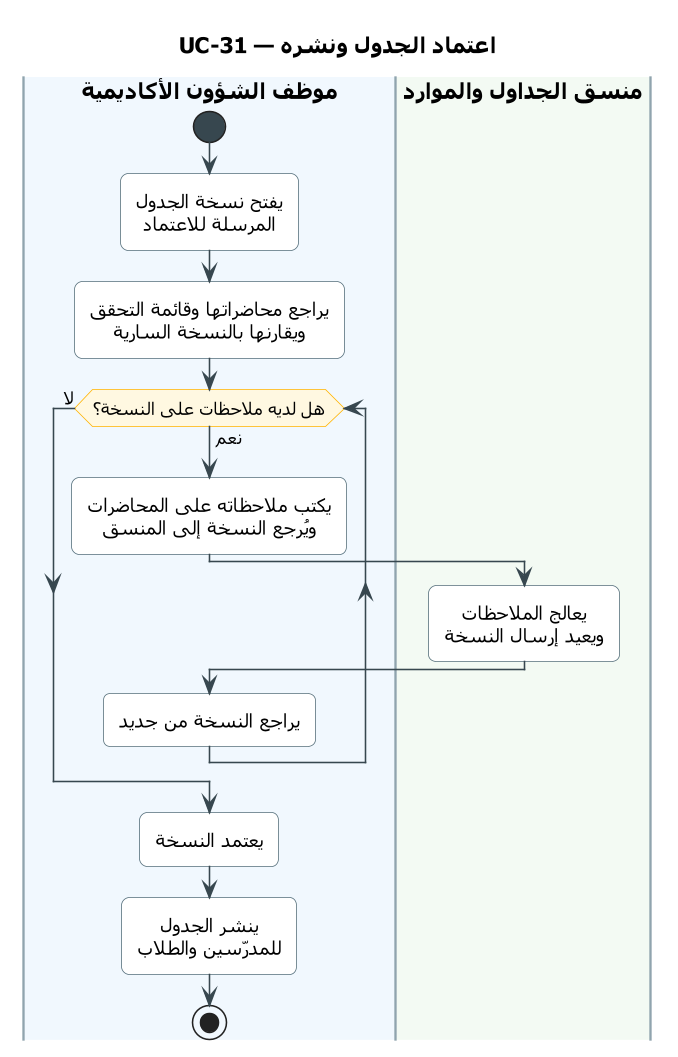

The diagram above was rendered by PlantUML. Its source (embedded in the PNG):
@startuml UC-31
skinparam dpi 150
' ===== النمط الموحّد =====
skinparam defaultFontName Tahoma
skinparam shadowing false
skinparam roundcorner 10
skinparam defaultTextAlignment center
skinparam ArrowColor #37474F
skinparam ActivityBackgroundColor #FFFFFF
skinparam ActivityBorderColor #546E7A
skinparam ActivityDiamondBackgroundColor #FFF8E1
skinparam ActivityDiamondBorderColor #FFB300
skinparam ActivityStartColor #37474F
skinparam ActivityEndColor #37474F
skinparam SwimlaneBorderColor #90A4AE
skinparam SwimlaneTitleFontSize 14
skinparam SwimlaneTitleFontStyle bold
' ===== المخطط =====
title UC-31 — اعتماد الجدول ونشره

|#F1F8FE|موظف الشؤون الأكاديمية|
|#F3FAF3|منسق الجداول والموارد|
|موظف الشؤون الأكاديمية|
start
:يفتح نسخة الجدول
المرسلة للاعتماد;
:يراجع محاضراتها وقائمة التحقق
ويقارنها بالنسخة السارية;
while (هل لديه ملاحظات على النسخة؟) is (نعم)
  :يكتب ملاحظاته على المحاضرات
  ويُرجع النسخة إلى المنسق;
  |منسق الجداول والموارد|
  :يعالج الملاحظات
  ويعيد إرسال النسخة;
  |موظف الشؤون الأكاديمية|
  :يراجع النسخة من جديد;
endwhile (لا)
:يعتمد النسخة;
:ينشر الجدول
للمدرّسين والطلاب;
stop
@enduml